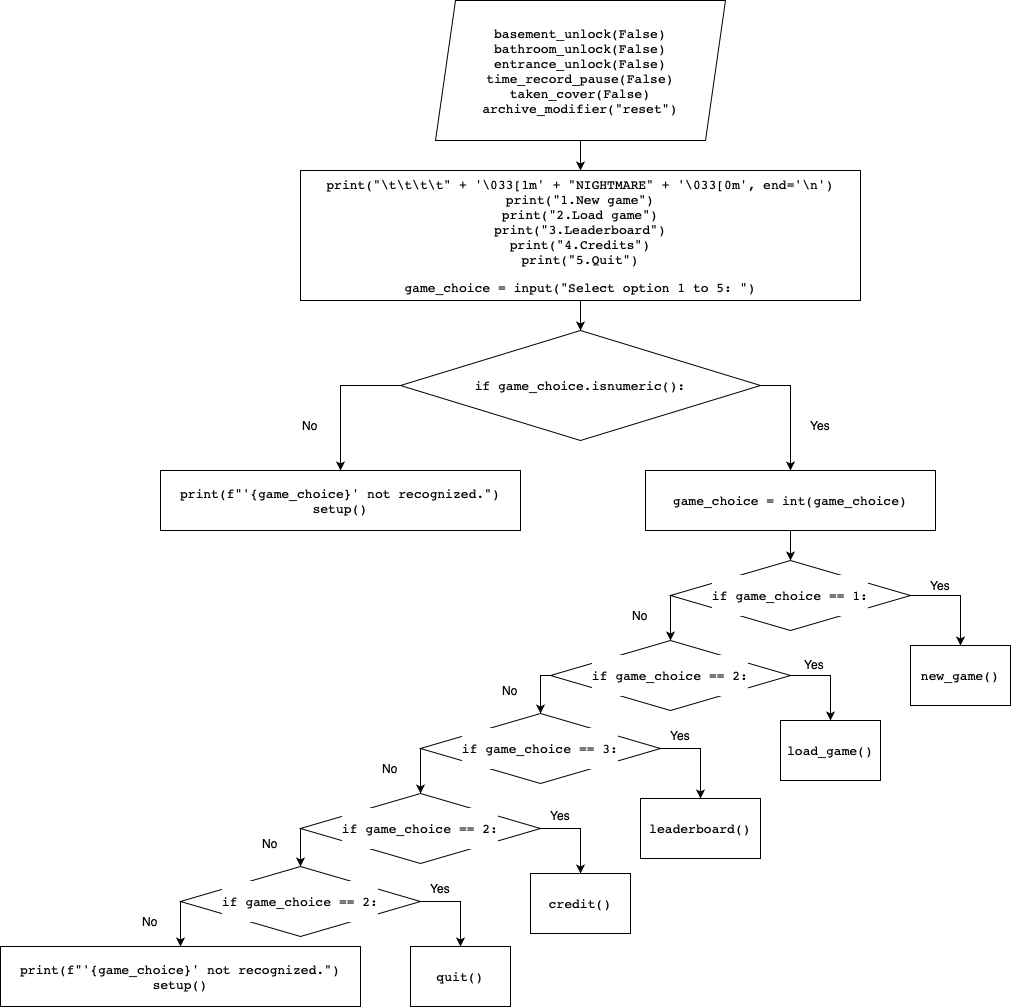

The diagram above was exported from draw.io. Its source (the exported page's mxGraphModel, read from the mxfile embedded in the PNG):
<mxGraphModel dx="2033" dy="775" grid="1" gridSize="10" guides="1" tooltips="1" connect="1" arrows="1" fold="1" page="1" pageScale="1" pageWidth="850" pageHeight="1100" math="0" shadow="0">
  <root>
    <mxCell id="0" />
    <mxCell id="1" parent="0" />
    <mxCell id="Z73hJJJdAbThLwxbo3JJ-82" style="edgeStyle=orthogonalEdgeStyle;rounded=0;orthogonalLoop=1;jettySize=auto;html=1;fontColor=#000000;" edge="1" parent="1" source="Z73hJJJdAbThLwxbo3JJ-1" target="Z73hJJJdAbThLwxbo3JJ-3">
      <mxGeometry relative="1" as="geometry" />
    </mxCell>
    <mxCell id="Z73hJJJdAbThLwxbo3JJ-1" value="&lt;pre style=&quot;font-family: &amp;#34;jetbrains mono&amp;#34; , monospace ; font-size: 9.8pt&quot;&gt;&lt;span style=&quot;background-color: rgb(255 , 255 , 255)&quot;&gt;basement_unlock(False)&lt;br&gt;bathroom_unlock(False)&lt;br&gt;entrance_unlock(False)&lt;br&gt;time_record_pause(False)&lt;br&gt;taken_cover(False)&lt;br&gt;archive_modifier(&quot;reset&quot;)&lt;/span&gt;&lt;/pre&gt;" style="shape=parallelogram;perimeter=parallelogramPerimeter;whiteSpace=wrap;html=1;fixedSize=1;" vertex="1" parent="1">
      <mxGeometry x="275" y="40" width="290" height="140" as="geometry" />
    </mxCell>
    <mxCell id="Z73hJJJdAbThLwxbo3JJ-83" style="edgeStyle=orthogonalEdgeStyle;rounded=0;orthogonalLoop=1;jettySize=auto;html=1;fontColor=#000000;" edge="1" parent="1" source="Z73hJJJdAbThLwxbo3JJ-3" target="Z73hJJJdAbThLwxbo3JJ-4">
      <mxGeometry relative="1" as="geometry" />
    </mxCell>
    <mxCell id="Z73hJJJdAbThLwxbo3JJ-3" value="&lt;pre style=&quot;font-family: &amp;#34;jetbrains mono&amp;#34; , monospace ; font-size: 9.8pt&quot;&gt;&lt;span style=&quot;background-color: rgb(255 , 255 , 255)&quot;&gt;print(&quot;\t\t\t\t&quot; + '\033[1m' + &quot;NIGHTMARE&quot; + '\033[0m', end='\n')&lt;br&gt;print(&quot;1.New game&quot;)&lt;br&gt;print(&quot;2.Load game&quot;)&lt;br&gt;print(&quot;3.Leaderboard&quot;)&lt;br&gt;print(&quot;4.Credits&quot;)&lt;br&gt;print(&quot;5.Quit&quot;)&lt;/span&gt;&lt;/pre&gt;&lt;pre style=&quot;font-family: &amp;#34;jetbrains mono&amp;#34; , monospace ; font-size: 9.8pt&quot;&gt;&lt;span style=&quot;background-color: rgb(255 , 255 , 255) ; font-size: 9.8pt ; white-space: normal&quot;&gt;game_choice = input(&quot;Select option 1 to 5: &quot;)&lt;/span&gt;&lt;/pre&gt;" style="whiteSpace=wrap;html=1;fontColor=#000000;" vertex="1" parent="1">
      <mxGeometry x="140" y="210" width="560" height="130" as="geometry" />
    </mxCell>
    <mxCell id="Z73hJJJdAbThLwxbo3JJ-84" style="edgeStyle=orthogonalEdgeStyle;rounded=0;orthogonalLoop=1;jettySize=auto;html=1;fontColor=#000000;exitX=1;exitY=0.5;exitDx=0;exitDy=0;" edge="1" parent="1" source="Z73hJJJdAbThLwxbo3JJ-4" target="Z73hJJJdAbThLwxbo3JJ-5">
      <mxGeometry relative="1" as="geometry" />
    </mxCell>
    <mxCell id="Z73hJJJdAbThLwxbo3JJ-85" style="edgeStyle=orthogonalEdgeStyle;rounded=0;orthogonalLoop=1;jettySize=auto;html=1;fontColor=#000000;exitX=0;exitY=0.5;exitDx=0;exitDy=0;" edge="1" parent="1" source="Z73hJJJdAbThLwxbo3JJ-4" target="Z73hJJJdAbThLwxbo3JJ-6">
      <mxGeometry relative="1" as="geometry" />
    </mxCell>
    <mxCell id="Z73hJJJdAbThLwxbo3JJ-4" value="&lt;pre style=&quot;font-family: &amp;#34;jetbrains mono&amp;#34; , monospace ; font-size: 9.8pt&quot;&gt;&lt;span style=&quot;background-color: rgb(255 , 255 , 255)&quot;&gt;if game_choice.isnumeric():&lt;/span&gt;&lt;/pre&gt;" style="rhombus;whiteSpace=wrap;html=1;labelBackgroundColor=#FFFFFF;fontColor=#000000;" vertex="1" parent="1">
      <mxGeometry x="240" y="370" width="360" height="110" as="geometry" />
    </mxCell>
    <mxCell id="Z73hJJJdAbThLwxbo3JJ-86" style="edgeStyle=orthogonalEdgeStyle;rounded=0;orthogonalLoop=1;jettySize=auto;html=1;fontColor=#000000;" edge="1" parent="1" source="Z73hJJJdAbThLwxbo3JJ-5" target="Z73hJJJdAbThLwxbo3JJ-8">
      <mxGeometry relative="1" as="geometry" />
    </mxCell>
    <mxCell id="Z73hJJJdAbThLwxbo3JJ-5" value="&lt;pre style=&quot;font-family: &amp;#34;jetbrains mono&amp;#34; , monospace ; font-size: 9.8pt&quot;&gt;&lt;span style=&quot;background-color: rgb(255 , 255 , 255)&quot;&gt;game_choice = int(game_choice)&lt;/span&gt;&lt;/pre&gt;" style="rounded=0;whiteSpace=wrap;html=1;labelBackgroundColor=#FFFFFF;fontColor=#000000;" vertex="1" parent="1">
      <mxGeometry x="485" y="510" width="290" height="60" as="geometry" />
    </mxCell>
    <mxCell id="Z73hJJJdAbThLwxbo3JJ-6" value="&lt;pre style=&quot;font-family: &amp;#34;jetbrains mono&amp;#34; , monospace ; font-size: 9.8pt&quot;&gt;&lt;pre style=&quot;font-family: &amp;#34;jetbrains mono&amp;#34; , monospace ; font-size: 9.8pt&quot;&gt;&lt;span style=&quot;background-color: rgb(255 , 255 , 255)&quot;&gt;print(f&quot;'{game_choice}' not recognized.&quot;)&lt;br&gt;setup()&lt;/span&gt;&lt;/pre&gt;&lt;/pre&gt;" style="rounded=0;whiteSpace=wrap;html=1;labelBackgroundColor=#FFFFFF;fontColor=#000000;align=center;" vertex="1" parent="1">
      <mxGeometry y="510" width="360" height="60" as="geometry" />
    </mxCell>
    <mxCell id="Z73hJJJdAbThLwxbo3JJ-87" style="edgeStyle=orthogonalEdgeStyle;rounded=0;orthogonalLoop=1;jettySize=auto;html=1;fontColor=#000000;exitX=1;exitY=0.5;exitDx=0;exitDy=0;" edge="1" parent="1" source="Z73hJJJdAbThLwxbo3JJ-8" target="Z73hJJJdAbThLwxbo3JJ-9">
      <mxGeometry relative="1" as="geometry" />
    </mxCell>
    <mxCell id="Z73hJJJdAbThLwxbo3JJ-88" style="edgeStyle=orthogonalEdgeStyle;rounded=0;orthogonalLoop=1;jettySize=auto;html=1;entryX=0.5;entryY=0;entryDx=0;entryDy=0;fontColor=#000000;exitX=0;exitY=0.5;exitDx=0;exitDy=0;" edge="1" parent="1" source="Z73hJJJdAbThLwxbo3JJ-8" target="Z73hJJJdAbThLwxbo3JJ-11">
      <mxGeometry relative="1" as="geometry">
        <Array as="points">
          <mxPoint x="510" y="670" />
          <mxPoint x="510" y="670" />
        </Array>
      </mxGeometry>
    </mxCell>
    <mxCell id="Z73hJJJdAbThLwxbo3JJ-8" value="&lt;pre style=&quot;font-family: &amp;#34;jetbrains mono&amp;#34; , monospace ; font-size: 9.8pt&quot;&gt;&lt;pre style=&quot;font-family: &amp;#34;jetbrains mono&amp;#34; , monospace ; font-size: 9.8pt&quot;&gt;&lt;span style=&quot;background-color: rgb(255 , 255 , 255)&quot;&gt;if game_choice == 1:&lt;/span&gt;&lt;/pre&gt;&lt;/pre&gt;" style="rhombus;whiteSpace=wrap;html=1;labelBackgroundColor=#FFFFFF;fontColor=#000000;" vertex="1" parent="1">
      <mxGeometry x="510" y="600" width="240" height="70" as="geometry" />
    </mxCell>
    <mxCell id="Z73hJJJdAbThLwxbo3JJ-9" value="&lt;pre style=&quot;font-family: &amp;#34;jetbrains mono&amp;#34; , monospace ; font-size: 9.8pt&quot;&gt;&lt;pre style=&quot;font-family: &amp;#34;jetbrains mono&amp;#34; , monospace ; font-size: 9.8pt&quot;&gt;&lt;span style=&quot;background-color: rgb(255 , 255 , 255)&quot;&gt;new_game()&lt;/span&gt;&lt;/pre&gt;&lt;/pre&gt;" style="rounded=0;whiteSpace=wrap;html=1;labelBackgroundColor=#FFFFFF;fontColor=#000000;" vertex="1" parent="1">
      <mxGeometry x="750" y="685" width="100" height="60" as="geometry" />
    </mxCell>
    <mxCell id="Z73hJJJdAbThLwxbo3JJ-89" style="edgeStyle=orthogonalEdgeStyle;rounded=0;orthogonalLoop=1;jettySize=auto;html=1;entryX=0.5;entryY=0;entryDx=0;entryDy=0;fontColor=#000000;exitX=1;exitY=0.5;exitDx=0;exitDy=0;" edge="1" parent="1" source="Z73hJJJdAbThLwxbo3JJ-11" target="Z73hJJJdAbThLwxbo3JJ-12">
      <mxGeometry relative="1" as="geometry" />
    </mxCell>
    <mxCell id="Z73hJJJdAbThLwxbo3JJ-90" style="edgeStyle=orthogonalEdgeStyle;rounded=0;orthogonalLoop=1;jettySize=auto;html=1;fontColor=#000000;exitX=0;exitY=0.5;exitDx=0;exitDy=0;" edge="1" parent="1" source="Z73hJJJdAbThLwxbo3JJ-11" target="Z73hJJJdAbThLwxbo3JJ-74">
      <mxGeometry relative="1" as="geometry">
        <Array as="points">
          <mxPoint x="380" y="715" />
        </Array>
      </mxGeometry>
    </mxCell>
    <mxCell id="Z73hJJJdAbThLwxbo3JJ-11" value="&lt;pre style=&quot;font-family: &amp;#34;jetbrains mono&amp;#34; , monospace ; font-size: 9.8pt&quot;&gt;&lt;pre style=&quot;font-family: &amp;#34;jetbrains mono&amp;#34; , monospace ; font-size: 9.8pt&quot;&gt;&lt;span style=&quot;background-color: rgb(255 , 255 , 255)&quot;&gt;if game_choice == 2:&lt;/span&gt;&lt;/pre&gt;&lt;/pre&gt;" style="rhombus;whiteSpace=wrap;html=1;labelBackgroundColor=#FFFFFF;fontColor=#000000;" vertex="1" parent="1">
      <mxGeometry x="390" y="680" width="240" height="70" as="geometry" />
    </mxCell>
    <mxCell id="Z73hJJJdAbThLwxbo3JJ-12" value="&lt;pre style=&quot;font-family: &amp;#34;jetbrains mono&amp;#34; , monospace ; font-size: 9.8pt&quot;&gt;&lt;pre style=&quot;font-family: &amp;#34;jetbrains mono&amp;#34; , monospace ; font-size: 9.8pt&quot;&gt;&lt;span style=&quot;background-color: rgb(255 , 255 , 255)&quot;&gt;load_game()&lt;/span&gt;&lt;/pre&gt;&lt;/pre&gt;" style="rounded=0;whiteSpace=wrap;html=1;labelBackgroundColor=#FFFFFF;fontColor=#000000;" vertex="1" parent="1">
      <mxGeometry x="620" y="760" width="100" height="60" as="geometry" />
    </mxCell>
    <mxCell id="Z73hJJJdAbThLwxbo3JJ-91" style="edgeStyle=orthogonalEdgeStyle;rounded=0;orthogonalLoop=1;jettySize=auto;html=1;fontColor=#000000;exitX=1;exitY=0.5;exitDx=0;exitDy=0;" edge="1" parent="1" source="Z73hJJJdAbThLwxbo3JJ-74" target="Z73hJJJdAbThLwxbo3JJ-75">
      <mxGeometry relative="1" as="geometry" />
    </mxCell>
    <mxCell id="Z73hJJJdAbThLwxbo3JJ-92" style="edgeStyle=orthogonalEdgeStyle;rounded=0;orthogonalLoop=1;jettySize=auto;html=1;entryX=0.5;entryY=0;entryDx=0;entryDy=0;fontColor=#000000;exitX=0;exitY=0.5;exitDx=0;exitDy=0;" edge="1" parent="1" source="Z73hJJJdAbThLwxbo3JJ-74" target="Z73hJJJdAbThLwxbo3JJ-76">
      <mxGeometry relative="1" as="geometry">
        <Array as="points">
          <mxPoint x="260" y="820" />
          <mxPoint x="260" y="820" />
        </Array>
      </mxGeometry>
    </mxCell>
    <mxCell id="Z73hJJJdAbThLwxbo3JJ-74" value="&lt;pre style=&quot;font-family: &amp;#34;jetbrains mono&amp;#34; , monospace ; font-size: 9.8pt&quot;&gt;&lt;pre style=&quot;font-family: &amp;#34;jetbrains mono&amp;#34; , monospace ; font-size: 9.8pt&quot;&gt;&lt;span style=&quot;background-color: rgb(255 , 255 , 255)&quot;&gt;if game_choice == 3:&lt;/span&gt;&lt;/pre&gt;&lt;/pre&gt;" style="rhombus;whiteSpace=wrap;html=1;labelBackgroundColor=#FFFFFF;fontColor=#000000;" vertex="1" parent="1">
      <mxGeometry x="260" y="753" width="240" height="70" as="geometry" />
    </mxCell>
    <mxCell id="Z73hJJJdAbThLwxbo3JJ-75" value="&lt;pre style=&quot;font-family: &amp;#34;jetbrains mono&amp;#34; , monospace ; font-size: 9.8pt&quot;&gt;&lt;pre style=&quot;font-family: &amp;#34;jetbrains mono&amp;#34; , monospace ; font-size: 9.8pt&quot;&gt;&lt;span style=&quot;background-color: rgb(255 , 255 , 255)&quot;&gt;leaderboard()&lt;/span&gt;&lt;/pre&gt;&lt;/pre&gt;" style="rounded=0;whiteSpace=wrap;html=1;labelBackgroundColor=#FFFFFF;fontColor=#000000;" vertex="1" parent="1">
      <mxGeometry x="480" y="838" width="120" height="60" as="geometry" />
    </mxCell>
    <mxCell id="Z73hJJJdAbThLwxbo3JJ-93" style="edgeStyle=orthogonalEdgeStyle;rounded=0;orthogonalLoop=1;jettySize=auto;html=1;entryX=0.5;entryY=0;entryDx=0;entryDy=0;fontColor=#000000;exitX=1;exitY=0.5;exitDx=0;exitDy=0;" edge="1" parent="1" source="Z73hJJJdAbThLwxbo3JJ-76" target="Z73hJJJdAbThLwxbo3JJ-77">
      <mxGeometry relative="1" as="geometry" />
    </mxCell>
    <mxCell id="Z73hJJJdAbThLwxbo3JJ-94" style="edgeStyle=orthogonalEdgeStyle;rounded=0;orthogonalLoop=1;jettySize=auto;html=1;entryX=0.5;entryY=0;entryDx=0;entryDy=0;fontColor=#000000;exitX=0;exitY=0.5;exitDx=0;exitDy=0;" edge="1" parent="1" source="Z73hJJJdAbThLwxbo3JJ-76" target="Z73hJJJdAbThLwxbo3JJ-78">
      <mxGeometry relative="1" as="geometry" />
    </mxCell>
    <mxCell id="Z73hJJJdAbThLwxbo3JJ-76" value="&lt;pre style=&quot;font-family: &amp;#34;jetbrains mono&amp;#34; , monospace ; font-size: 9.8pt&quot;&gt;&lt;pre style=&quot;font-family: &amp;#34;jetbrains mono&amp;#34; , monospace ; font-size: 9.8pt&quot;&gt;&lt;span style=&quot;background-color: rgb(255 , 255 , 255)&quot;&gt;if game_choice == 2:&lt;/span&gt;&lt;/pre&gt;&lt;/pre&gt;" style="rhombus;whiteSpace=wrap;html=1;labelBackgroundColor=#FFFFFF;fontColor=#000000;" vertex="1" parent="1">
      <mxGeometry x="140" y="833" width="240" height="70" as="geometry" />
    </mxCell>
    <mxCell id="Z73hJJJdAbThLwxbo3JJ-77" value="&lt;pre style=&quot;font-family: &amp;#34;jetbrains mono&amp;#34; , monospace ; font-size: 9.8pt&quot;&gt;&lt;pre style=&quot;font-family: &amp;#34;jetbrains mono&amp;#34; , monospace ; font-size: 9.8pt&quot;&gt;&lt;span style=&quot;background-color: rgb(255 , 255 , 255)&quot;&gt;credit()&lt;/span&gt;&lt;/pre&gt;&lt;/pre&gt;" style="rounded=0;whiteSpace=wrap;html=1;labelBackgroundColor=#FFFFFF;fontColor=#000000;" vertex="1" parent="1">
      <mxGeometry x="370" y="913" width="100" height="60" as="geometry" />
    </mxCell>
    <mxCell id="Z73hJJJdAbThLwxbo3JJ-95" style="edgeStyle=orthogonalEdgeStyle;rounded=0;orthogonalLoop=1;jettySize=auto;html=1;entryX=0.5;entryY=0;entryDx=0;entryDy=0;fontColor=#000000;exitX=1;exitY=0.5;exitDx=0;exitDy=0;" edge="1" parent="1" source="Z73hJJJdAbThLwxbo3JJ-78" target="Z73hJJJdAbThLwxbo3JJ-79">
      <mxGeometry relative="1" as="geometry" />
    </mxCell>
    <mxCell id="Z73hJJJdAbThLwxbo3JJ-96" style="edgeStyle=orthogonalEdgeStyle;rounded=0;orthogonalLoop=1;jettySize=auto;html=1;entryX=0.5;entryY=0;entryDx=0;entryDy=0;fontColor=#000000;exitX=0;exitY=0.5;exitDx=0;exitDy=0;" edge="1" parent="1" source="Z73hJJJdAbThLwxbo3JJ-78" target="Z73hJJJdAbThLwxbo3JJ-81">
      <mxGeometry relative="1" as="geometry">
        <Array as="points">
          <mxPoint x="20" y="970" />
          <mxPoint x="20" y="970" />
        </Array>
      </mxGeometry>
    </mxCell>
    <mxCell id="Z73hJJJdAbThLwxbo3JJ-78" value="&lt;pre style=&quot;font-family: &amp;#34;jetbrains mono&amp;#34; , monospace ; font-size: 9.8pt&quot;&gt;&lt;pre style=&quot;font-family: &amp;#34;jetbrains mono&amp;#34; , monospace ; font-size: 9.8pt&quot;&gt;&lt;span style=&quot;background-color: rgb(255 , 255 , 255)&quot;&gt;if game_choice == 2:&lt;/span&gt;&lt;/pre&gt;&lt;/pre&gt;" style="rhombus;whiteSpace=wrap;html=1;labelBackgroundColor=#FFFFFF;fontColor=#000000;" vertex="1" parent="1">
      <mxGeometry x="20" y="906" width="240" height="70" as="geometry" />
    </mxCell>
    <mxCell id="Z73hJJJdAbThLwxbo3JJ-79" value="&lt;pre style=&quot;font-family: &amp;#34;jetbrains mono&amp;#34; , monospace ; font-size: 9.8pt&quot;&gt;&lt;pre style=&quot;font-family: &amp;#34;jetbrains mono&amp;#34; , monospace ; font-size: 9.8pt&quot;&gt;&lt;span style=&quot;background-color: rgb(255 , 255 , 255)&quot;&gt;quit()&lt;/span&gt;&lt;/pre&gt;&lt;/pre&gt;" style="rounded=0;whiteSpace=wrap;html=1;labelBackgroundColor=#FFFFFF;fontColor=#000000;" vertex="1" parent="1">
      <mxGeometry x="250" y="986" width="100" height="60" as="geometry" />
    </mxCell>
    <mxCell id="Z73hJJJdAbThLwxbo3JJ-81" value="&lt;pre style=&quot;font-family: &amp;#34;jetbrains mono&amp;#34; , monospace ; font-size: 9.8pt&quot;&gt;&lt;pre style=&quot;font-family: &amp;#34;jetbrains mono&amp;#34; , monospace ; font-size: 9.8pt&quot;&gt;&lt;span style=&quot;background-color: rgb(255 , 255 , 255)&quot;&gt;print(f&quot;'{game_choice}' not recognized.&quot;)&lt;br&gt;setup()&lt;/span&gt;&lt;/pre&gt;&lt;/pre&gt;" style="rounded=0;whiteSpace=wrap;html=1;labelBackgroundColor=#FFFFFF;fontColor=#000000;align=center;" vertex="1" parent="1">
      <mxGeometry x="-160" y="986" width="360" height="60" as="geometry" />
    </mxCell>
    <mxCell id="Z73hJJJdAbThLwxbo3JJ-100" value="Yes" style="text;html=1;strokeColor=none;fillColor=none;align=center;verticalAlign=middle;whiteSpace=wrap;rounded=0;labelBackgroundColor=#FFFFFF;fontColor=#000000;" vertex="1" parent="1">
      <mxGeometry x="630" y="450" width="60" height="30" as="geometry" />
    </mxCell>
    <mxCell id="Z73hJJJdAbThLwxbo3JJ-101" value="Yes" style="text;html=1;strokeColor=none;fillColor=none;align=center;verticalAlign=middle;whiteSpace=wrap;rounded=0;labelBackgroundColor=#FFFFFF;fontColor=#000000;" vertex="1" parent="1">
      <mxGeometry x="750" y="610" width="60" height="30" as="geometry" />
    </mxCell>
    <mxCell id="Z73hJJJdAbThLwxbo3JJ-102" value="Yes" style="text;html=1;strokeColor=none;fillColor=none;align=center;verticalAlign=middle;whiteSpace=wrap;rounded=0;labelBackgroundColor=#FFFFFF;fontColor=#000000;" vertex="1" parent="1">
      <mxGeometry x="624" y="689" width="60" height="30" as="geometry" />
    </mxCell>
    <mxCell id="Z73hJJJdAbThLwxbo3JJ-107" value="Yes" style="text;html=1;strokeColor=none;fillColor=none;align=center;verticalAlign=middle;whiteSpace=wrap;rounded=0;labelBackgroundColor=#FFFFFF;fontColor=#000000;" vertex="1" parent="1">
      <mxGeometry x="490" y="760" width="60" height="30" as="geometry" />
    </mxCell>
    <mxCell id="Z73hJJJdAbThLwxbo3JJ-108" value="Yes" style="text;html=1;strokeColor=none;fillColor=none;align=center;verticalAlign=middle;whiteSpace=wrap;rounded=0;labelBackgroundColor=#FFFFFF;fontColor=#000000;" vertex="1" parent="1">
      <mxGeometry x="370" y="840" width="60" height="30" as="geometry" />
    </mxCell>
    <mxCell id="Z73hJJJdAbThLwxbo3JJ-110" value="Yes" style="text;html=1;strokeColor=none;fillColor=none;align=center;verticalAlign=middle;whiteSpace=wrap;rounded=0;labelBackgroundColor=#FFFFFF;fontColor=#000000;" vertex="1" parent="1">
      <mxGeometry x="250" y="913" width="60" height="30" as="geometry" />
    </mxCell>
    <mxCell id="Z73hJJJdAbThLwxbo3JJ-111" value="No" style="text;html=1;strokeColor=none;fillColor=none;align=center;verticalAlign=middle;whiteSpace=wrap;rounded=0;labelBackgroundColor=#FFFFFF;fontColor=#000000;" vertex="1" parent="1">
      <mxGeometry x="120" y="450" width="60" height="30" as="geometry" />
    </mxCell>
    <mxCell id="Z73hJJJdAbThLwxbo3JJ-112" value="No" style="text;html=1;strokeColor=none;fillColor=none;align=center;verticalAlign=middle;whiteSpace=wrap;rounded=0;labelBackgroundColor=#FFFFFF;fontColor=#000000;" vertex="1" parent="1">
      <mxGeometry x="450" y="640" width="60" height="30" as="geometry" />
    </mxCell>
    <mxCell id="Z73hJJJdAbThLwxbo3JJ-113" value="No" style="text;html=1;strokeColor=none;fillColor=none;align=center;verticalAlign=middle;whiteSpace=wrap;rounded=0;labelBackgroundColor=#FFFFFF;fontColor=#000000;" vertex="1" parent="1">
      <mxGeometry x="320" y="715" width="60" height="30" as="geometry" />
    </mxCell>
    <mxCell id="Z73hJJJdAbThLwxbo3JJ-114" value="No" style="text;html=1;strokeColor=none;fillColor=none;align=center;verticalAlign=middle;whiteSpace=wrap;rounded=0;labelBackgroundColor=#FFFFFF;fontColor=#000000;" vertex="1" parent="1">
      <mxGeometry x="200" y="793" width="60" height="30" as="geometry" />
    </mxCell>
    <mxCell id="Z73hJJJdAbThLwxbo3JJ-115" value="No" style="text;html=1;strokeColor=none;fillColor=none;align=center;verticalAlign=middle;whiteSpace=wrap;rounded=0;labelBackgroundColor=#FFFFFF;fontColor=#000000;" vertex="1" parent="1">
      <mxGeometry x="80" y="868" width="60" height="30" as="geometry" />
    </mxCell>
    <mxCell id="Z73hJJJdAbThLwxbo3JJ-116" value="No" style="text;html=1;strokeColor=none;fillColor=none;align=center;verticalAlign=middle;whiteSpace=wrap;rounded=0;labelBackgroundColor=#FFFFFF;fontColor=#000000;" vertex="1" parent="1">
      <mxGeometry x="-40" y="946" width="60" height="30" as="geometry" />
    </mxCell>
  </root>
</mxGraphModel>